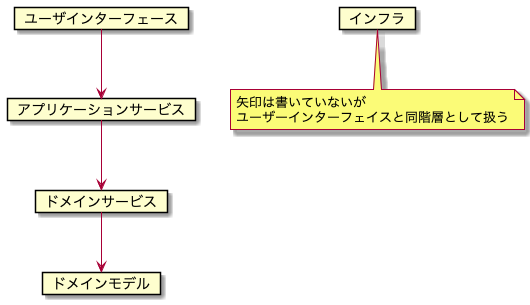

The diagram above was rendered by PlantUML. Its source (embedded in the PNG):
@startuml
card ユーザインターフェース
card アプリケーションサービス
card インフラ
note bottom
矢印は書いていないが
ユーザーインターフェイスと同階層として扱う
end note
card ドメインサービス
card ドメインモデル

ユーザインターフェース --> アプリケーションサービス
アプリケーションサービス --> ドメインサービス
ドメインサービス --> ドメインモデル
@enduml